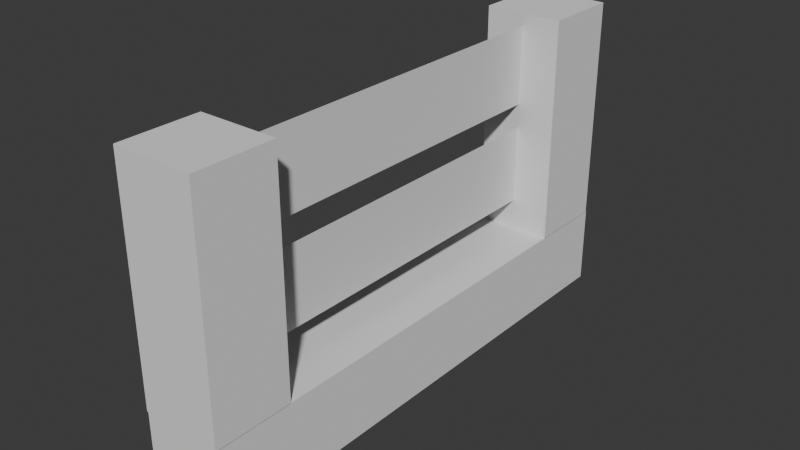 # Source: Bench-HIGHLOD.blend  (saved by Blender 4.1.24; exported with 4.5.12 LTS)
import bpy
from mathutils import Matrix  # noqa: F401  (used for matrix-valued properties, if any)

bpy.ops.wm.read_factory_settings(use_empty=True)
scene = bpy.context.scene
scene.name = 'Scene'

# ---- world
world_world = bpy.data.worlds.new('World'); scene.world = world_world
world_world.use_nodes = True; world_world.node_tree.nodes.clear()
_N = world_world.node_tree.nodes; _L = world_world.node_tree.links
n0 = _N.new('ShaderNodeOutputWorld'); n0.name = 'World Output'; n0.location = (300, 300)
n1 = _N.new('ShaderNodeBackground'); n1.name = 'Background'; n1.location = (10, 300)
n1.inputs[0].default_value = (0.05088, 0.05088, 0.05088, 1.0)
_L.new(n1.outputs[0], n0.inputs[0])
n0.is_active_output = True
world_world.color = (0.05088, 0.05088, 0.05088)
world_world.use_sun_shadow = False
world_world.sun_shadow_jitter_overblur = 0.0

# ---- meshes
me_cube_003 = bpy.data.meshes.new('Cube.003')
me_cube_003.from_pydata([(-1.0, -1.0, -1.0), (-1.0, -1.0, 1.0), (-1.0, 1.0, -1.0), (-1.0, 1.0, 1.0), (1.0, -1.0, -1.0), (1.0, -1.0, 1.0), (1.0, 1.0, -1.0), (1.0, 1.0, 1.0), (-1.0, -1.695, 0.976), (-1.0, -0.9972, 0.976), (-1.0, -1.695, -12.2), (-1.0, -0.9972, -12.2), (1.0, -1.695, 0.976), (1.0, -0.9972, 0.976), (1.0, -1.695, -12.2), (1.0, -0.9972, -12.2), (-1.0, -1.0, -12.18), (-1.0, -1.0, -10.18), (-1.0, 1.0, -12.18), (-1.0, 1.0, -10.18), (1.0, -1.0, -12.18), (1.0, -1.0, -10.18), (1.0, 1.0, -12.18), (1.0, 1.0, -10.18)], [], [(0, 1, 3, 2), (2, 3, 7, 6), (6, 7, 5, 4), (4, 5, 1, 0), (2, 6, 4, 0), (7, 3, 1, 5), (8, 9, 11, 10), (10, 11, 15, 14), (14, 15, 13, 12), (12, 13, 9, 8), (10, 14, 12, 8), (15, 11, 9, 13), (16, 17, 19, 18), (18, 19, 23, 22), (22, 23, 21, 20), (20, 21, 17, 16), (18, 22, 20, 16), (23, 19, 17, 21)])
_uv = me_cube_003.uv_layers.new(name='UVMap')
_uv.uv.foreach_set('vector', [0.375, 0.0, 0.625, 0.0, 0.625, 0.25, 0.375, 0.25, 0.375, 0.25, 0.625, 0.25, 0.625, 0.5, 0.375, 0.5, 0.375, 0.5, 0.625, 0.5, 0.625, 0.75, 0.375, 0.75, 0.375, 0.75, 0.625, 0.75, 0.625, 1.0, 0.375, 1.0, 0.125, 0.5, 0.375, 0.5, 0.375, 0.75, 0.125, 0.75, 0.625, 0.5, 0.875, 0.5, 0.875, 0.75, 0.625, 0.75, 0.375, 0.0, 0.625, 0.0, 0.625, 0.25, 0.375, 0.25, 0.375, 0.25, 0.625, 0.25, 0.625, 0.5, 0.375, 0.5, 0.375, 0.5, 0.625, 0.5, 0.625, 0.75, 0.375, 0.75, 0.375, 0.75, 0.625, 0.75, 0.625, 1.0, 0.375, 1.0, 0.125, 0.5, 0.375, 0.5, 0.375, 0.75, 0.125, 0.75, 0.625, 0.5, 0.875, 0.5, 0.875, 0.75, 0.625, 0.75, 0.375, 0.0, 0.625, 0.0, 0.625, 0.25, 0.375, 0.25, 0.375, 0.25, 0.625, 0.25, 0.625, 0.5, 0.375, 0.5, 0.375, 0.5, 0.625, 0.5, 0.625, 0.75, 0.375, 0.75, 0.375, 0.75, 0.625, 0.75, 0.625, 1.0, 0.375, 1.0, 0.125, 0.5, 0.375, 0.5, 0.375, 0.75, 0.125, 0.75, 0.625, 0.5, 0.875, 0.5, 0.875, 0.75, 0.625, 0.75])
me_cube_003.update()
me_plane_001 = bpy.data.meshes.new('Plane.001')
me_plane_001.from_pydata([(-1.0, -1.0, 0.0), (1.0, -1.0, 0.0), (-1.0, 1.0, 0.0), (1.0, 1.0, 0.0), (1.629, -1.0, -1.985e-07), (3.629, -1.0, -1.985e-07), (1.629, 1.0, -1.985e-07), (3.629, 1.0, -1.985e-07)], [], [(0, 1, 3, 2), (4, 5, 7, 6)])
_uv = me_plane_001.uv_layers.new(name='UVMap')
_uv.uv.foreach_set('vector', [0.0, 0.0, 1.0, 0.0, 1.0, 1.0, 0.0, 1.0, 0.0, 0.0, 1.0, 0.0, 1.0, 1.0, 0.0, 1.0])
me_plane_001.update()

# ---- objects
ob_woodenpart_001 = bpy.data.objects.new('WoodenPart.001', me_cube_003)
ob_thinpart_001 = bpy.data.objects.new('ThinPart.001', me_plane_001)

# ---- transforms, parenting, visibility, modifiers, constraints
ob_woodenpart_001.location = (0.0, -5.613, 3.856)
ob_woodenpart_001.rotation_euler = (1.571, -0.0, 0.0)
ob_woodenpart_001.scale = (1.0, 2.864, 1.0)
_m = ob_woodenpart_001.modifiers.new('Decimate', 'DECIMATE')
_m.decimate_type = 'UNSUBDIV'
ob_thinpart_001.location = (0.0, 0.0, 5.413)
ob_thinpart_001.rotation_euler = (-0.0, 1.571, 0.0)
ob_thinpart_001.scale = (1.0, 4.708, 1.0)
_m = ob_thinpart_001.modifiers.new('Decimate', 'DECIMATE')
_m.decimate_type = 'UNSUBDIV'

# ---- collection membership
scene.collection.objects.link(ob_woodenpart_001)
scene.collection.objects.link(ob_thinpart_001)

# ---- scene / render settings (as saved in the file)
scene.frame_start = 1; scene.frame_end = 250; scene.frame_set(0)
scene.render.engine = 'BLENDER_EEVEE_NEXT'
scene.cycles.sampling_pattern = 'TABULATED_SOBOL'
scene.eevee.ray_tracing_options.trace_max_roughness = 0.0
bpy.context.view_layer.update()

# ---- added for rendering (the .blend has no active camera and no usable light): camera, sun
cam_auto = bpy.data.cameras.new('AutoCamera')
cam_auto.lens = 50.0
cam_auto.sensor_width = 36.0
cam_auto.clip_end = 1000.0
ob_auto_camera = bpy.data.objects.new('AutoCamera', cam_auto)
scene.collection.objects.link(ob_auto_camera)
ob_auto_camera.location = (14.271, -17.1372, 14.277)
ob_auto_camera.rotation_euler = (1.09748, -7.21219e-08, 0.694738)
scene.camera = ob_auto_camera
light_auto_sun = bpy.data.lights.new('AutoSun', 'SUN')
light_auto_sun.energy = 3.0
light_auto_sun.angle = 0.0523599
ob_auto_sun = bpy.data.objects.new('AutoSun', light_auto_sun)
scene.collection.objects.link(ob_auto_sun)
ob_auto_sun.rotation_euler = (0.872665, 0.174533, 0.523599)
bpy.context.view_layer.update()
